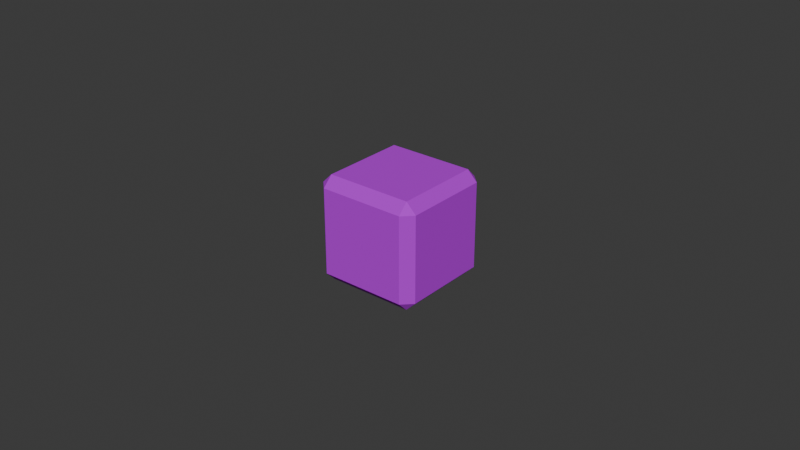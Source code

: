 # Source: cubes.blend  (saved by Blender 4.5.90; exported with 4.5.12 LTS)
import bpy
from mathutils import Matrix  # noqa: F401  (used for matrix-valued properties, if any)

bpy.ops.wm.read_factory_settings(use_empty=True)
scene = bpy.context.scene
scene.name = 'Scene'

# ---- collections
col_collection = bpy.data.collections.new('Collection'); scene.collection.children.link(col_collection)
col_secondary_cube = bpy.data.collections.new('secondary_cube'); scene.collection.children.link(col_secondary_cube)

# ---- images (referenced by path relative to the original .blend; pixels are not part of the script)
import os
ASSET_DIR = os.environ.get("B2B_ASSET_DIR", "")  # directory of the original .blend (textures are referenced by path, not embedded)
HERE = os.path.dirname(os.path.abspath(__file__))  # packed textures are extracted next to this script under _unpacked/

def load_image(name, relpath, width, height, colorspace="sRGB"):
    """Load a texture the original file referenced (path relative to the .blend, or extracted next to this script)."""
    p = next((c for c in (os.path.join(HERE, relpath), os.path.join(ASSET_DIR, relpath)) if relpath and os.path.exists(c)), "")
    if p:
        img = bpy.data.images.load(p, check_existing=True)
        img.name = name
    else:  # same state as the original file: an image datablock whose file is absent (Cycles renders it pink)
        img = bpy.data.images.new(name, width, height)
        img.source = "FILE"
        img.filepath = "//" + (relpath or name)
    img.colorspace_settings.name = colorspace
    return img
img_bits_png = load_image('bits.png', 'bits.png', 1024, 1024, 'sRGB')

# ---- materials (node trees are filled in below, after node groups)
mat_material = bpy.data.materials.new('Material')
mat_material.alpha_threshold = 0.0
mat_material.roughness = 0.5
mat_material.line_color = (0.0, 0.0, 0.0, 1.0)
mat_texture = bpy.data.materials.new('texture')

# ---- material node trees
mat_material.use_nodes = True; mat_material.node_tree.nodes.clear()
_N = mat_material.node_tree.nodes; _L = mat_material.node_tree.links
n0 = _N.new('ShaderNodeOutputMaterial'); n0.name = 'Material Output'; n0.location = (200, 100)
n1 = _N.new('ShaderNodeBsdfPrincipled'); n1.name = 'Principled BSDF'; n1.location = (-200, 100)
n1.inputs[3].default_value = 1.45
_L.new(n1.outputs[0], n0.inputs[0])
n0.is_active_output = True
mat_texture.use_nodes = True; mat_texture.node_tree.nodes.clear()
_N = mat_texture.node_tree.nodes; _L = mat_texture.node_tree.links
n0 = _N.new('ShaderNodeBsdfPrincipled'); n0.name = 'Principled BSDF'; n0.location = (-200, 100)
n0.inputs[2].default_value = 0.9206
n1 = _N.new('ShaderNodeOutputMaterial'); n1.name = 'Material Output'; n1.location = (200, 100)
n2 = _N.new('ShaderNodeTexImage'); n2.name = 'Image Texture'; n2.location = (-854, 122)
n2.image = img_bits_png
n3 = _N.new('ShaderNodeMix'); n3.name = 'Mix'; n3.location = (-442, 304)
n3.data_type = 'RGBA'
n3.blend_type = 'MULTIPLY'
n3.inputs[7].default_value = (0.01954, 0.02607, 0.5786, 1.0)
_L.new(n0.outputs[0], n1.inputs[0])
_L.new(n2.outputs[1], n0.inputs[4])
_L.new(n2.outputs[0], n3.inputs[6])
_L.new(n3.outputs[2], n0.inputs[0])
n1.is_active_output = True

# ---- world
world_world = bpy.data.worlds.new('World'); scene.world = world_world
world_world.use_nodes = True; world_world.node_tree.nodes.clear()
_N = world_world.node_tree.nodes; _L = world_world.node_tree.links
n0 = _N.new('ShaderNodeOutputWorld'); n0.name = 'World Output'; n0.location = (200, 100)
n1 = _N.new('ShaderNodeBackground'); n1.name = 'Background'; n1.location = (-200, 100)
n1.inputs[0].default_value = (0.05088, 0.05088, 0.05088, 1.0)
_L.new(n1.outputs[0], n0.inputs[0])
n0.is_active_output = True
world_world.color = (0.05088, 0.05088, 0.05088)
world_world.sun_shadow_jitter_overblur = 0.0

# ---- meshes
me_cube = bpy.data.meshes.new('Cube')
me_cube.from_pydata([(1.0, 1.0, 1.0), (1.0, 1.0, -1.0), (1.0, -1.0, 1.0), (1.0, -1.0, -1.0), (-1.0, 1.0, 1.0), (-1.0, 1.0, -1.0), (-1.0, -1.0, 1.0), (-1.0, -1.0, -1.0)], [], [(0, 4, 6, 2), (3, 2, 6, 7), (7, 6, 4, 5), (5, 1, 3, 7), (1, 0, 2, 3), (5, 4, 0, 1)])
_uv = me_cube.uv_layers.new(name='UVMap')
_uv.uv.foreach_set('vector', [0.625, 0.5, 0.875, 0.5, 0.875, 0.75, 0.625, 0.75, 0.375, 0.75, 0.625, 0.75, 0.625, 1.0, 0.375, 1.0, 0.375, 0.0, 0.625, 0.0, 0.625, 0.25, 0.375, 0.25, 0.125, 0.5, 0.375, 0.5, 0.375, 0.75, 0.125, 0.75, 0.375, 0.5, 0.625, 0.5, 0.625, 0.75, 0.375, 0.75, 0.375, 0.25, 0.625, 0.25, 0.625, 0.5, 0.375, 0.5])
me_cube.materials.append(mat_material)
me_cube.use_mirror_vertex_groups = False
me_cube.update()
me_cube_001 = bpy.data.meshes.new('Cube.001')
me_cube_001.from_pydata([(-0.2397, -0.2397, -0.2956), (-0.2397, -0.2956, -0.2397), (-0.2956, -0.2397, -0.2397), (-0.2397, -0.2956, 0.2397), (-0.2397, -0.2397, 0.2956), (-0.2956, -0.2397, 0.2397), (-0.2397, 0.2397, -0.2956), (-0.2956, 0.2397, -0.2397), (-0.2397, 0.2956, -0.2397), (-0.2397, 0.2397, 0.2956), (-0.2397, 0.2956, 0.2397), (-0.2956, 0.2397, 0.2397), (0.2397, -0.2397, -0.2956), (0.2956, -0.2397, -0.2397), (0.2397, -0.2956, -0.2397), (0.2397, -0.2397, 0.2956), (0.2397, -0.2956, 0.2397), (0.2956, -0.2397, 0.2397), (0.2397, 0.2397, -0.2956), (0.2397, 0.2956, -0.2397), (0.2956, 0.2397, -0.2397), (0.2397, 0.2397, 0.2956), (0.2956, 0.2397, 0.2397), (0.2397, 0.2956, 0.2397)], [], [(0, 1, 2), (3, 4, 5), (6, 7, 8), (9, 10, 11), (12, 13, 14), (15, 16, 17), (18, 19, 20), (21, 22, 23), (6, 0, 2, 7), (1, 3, 5, 2), (4, 9, 11, 5), (10, 8, 7, 11), (18, 6, 8, 19), (9, 21, 23, 10), (22, 20, 19, 23), (12, 18, 20, 13), (21, 15, 17, 22), (16, 14, 13, 17), (0, 12, 14, 1), (15, 4, 3, 16), (6, 18, 12, 0), (2, 5, 11, 7), (14, 16, 3, 1), (21, 9, 4, 15), (8, 10, 23, 19), (20, 22, 17, 13)])
_uv = me_cube_001.uv_layers.new(name='UVMap')
_uv.uv.foreach_set('vector', [-0.3378, -0.6894, -0.4197, -0.6894, -0.3378, -0.7713, 2.181, 0.8807, 2.099, 0.9626, 2.099, 0.8807, 0.3653, -0.6894, 0.3653, -0.7713, 0.4472, -0.6894, 1.317, 0.9626, 1.233, 0.8807, 1.396, 0.8807, -0.3378, 0.01375, -0.3378, 0.1768, -0.4909, 0.156, -0.3594, 1.034, -0.5016, 0.8807, -0.3386, 0.8807, 0.3653, 0.01375, 0.5184, 0.156, 0.3653, 0.1768, 0.3869, 1.034, 0.3661, 0.8807, 0.5291, 0.8807, 0.3653, -0.6894, -0.3378, -0.6894, -0.3378, -0.7713, 0.3653, -0.7713, 2.181, 0.1775, 2.181, 0.8807, 2.099, 0.8807, 2.099, 0.1775, 2.099, 0.9626, 1.317, 0.9626, 1.396, 0.8807, 2.099, 0.8807, 1.233, 0.8807, 1.232, 0.1775, 1.396, 0.1775, 1.396, 0.8807, 0.3653, 0.01375, 0.3653, -0.6894, 0.4472, -0.6894, 0.5184, 0.156, 1.317, 0.9626, 0.3869, 1.034, 0.5291, 0.8807, 1.233, 0.8807, 0.3661, 0.8807, 0.3653, 0.1768, 0.5184, 0.156, 0.5291, 0.8807, -0.3378, 0.01375, 0.3653, 0.01375, 0.3653, 0.1768, -0.3378, 0.1768, 0.3869, 1.034, -0.3594, 1.034, -0.3386, 0.8807, 0.3661, 0.8807, -0.5016, 0.8807, -0.4909, 0.156, -0.3378, 0.1768, -0.3386, 0.8807, -0.3378, -0.6894, -0.3378, 0.01375, -0.4909, 0.156, -0.4197, -0.6894, -0.3594, 1.034, -1.205, 0.9626, -1.205, 0.8807, -0.5016, 0.8807, 0.3653, -0.6894, 0.3653, 0.01375, -0.3378, 0.01375, -0.3378, -0.6894, 2.099, 0.1775, 2.099, 0.8807, 1.396, 0.8807, 1.396, 0.1775, -0.4909, 0.156, -0.5016, 0.8807, -1.205, 0.8807, -1.205, 0.1775, 0.3869, 1.034, 0.3653, 1.748, -0.3378, 1.748, -0.3594, 1.034, 1.232, 0.1775, 1.233, 0.8807, 0.5291, 0.8807, 0.5184, 0.156, 0.3653, 0.1768, 0.3661, 0.8807, -0.3386, 0.8807, -0.3378, 0.1768])
me_cube_001.materials.append(mat_texture)
me_cube_001.update()

# ---- objects
ob_main_cube = bpy.data.objects.new('main_cube', me_cube)
ob_secondary = bpy.data.objects.new('secondary', me_cube_001)

# ---- transforms, parenting, visibility, modifiers, constraints
ob_main_cube.location = (0.0, 0.0, 0.0)
ob_main_cube.lock_rotations_4d = False
ob_main_cube.empty_display_type = 'ARROWS'
ob_main_cube.lineart.crease_threshold = 0.0
_m = ob_main_cube.modifiers.new('Wireframe', 'WIREFRAME')
_m.thickness = 0.07
ob_secondary.location = (0.0, 0.0, 0.0)

# ---- collection membership
col_collection.objects.link(ob_main_cube)
col_secondary_cube.objects.link(ob_secondary)
def _layer_coll(name, lc=None):
    lc = lc or bpy.context.view_layer.layer_collection
    for c in lc.children:
        if c.name == name: return c
        r = _layer_coll(name, c)
        if r: return r
_layer_coll('Collection').exclude = True

# ---- scene / render settings (as saved in the file)
scene.frame_start = 1; scene.frame_end = 250; scene.frame_set(1)
scene.render.engine = 'BLENDER_EEVEE_NEXT'
bpy.context.view_layer.update()

# ---- added for rendering (the .blend has no active camera and no usable light): camera, sun
cam_auto = bpy.data.cameras.new('AutoCamera')
cam_auto.lens = 50.0
cam_auto.sensor_width = 36.0
cam_auto.clip_end = 1000.0
ob_auto_camera = bpy.data.objects.new('AutoCamera', cam_auto)
scene.collection.objects.link(ob_auto_camera)
ob_auto_camera.location = (3.20507, -3.84609, 2.56406)
ob_auto_camera.rotation_euler = (1.09748, -7.21219e-08, 0.694738)
scene.camera = ob_auto_camera
light_auto_sun = bpy.data.lights.new('AutoSun', 'SUN')
light_auto_sun.energy = 3.0
light_auto_sun.angle = 0.0523599
ob_auto_sun = bpy.data.objects.new('AutoSun', light_auto_sun)
scene.collection.objects.link(ob_auto_sun)
ob_auto_sun.rotation_euler = (0.872665, 0.174533, 0.523599)
bpy.context.view_layer.update()

